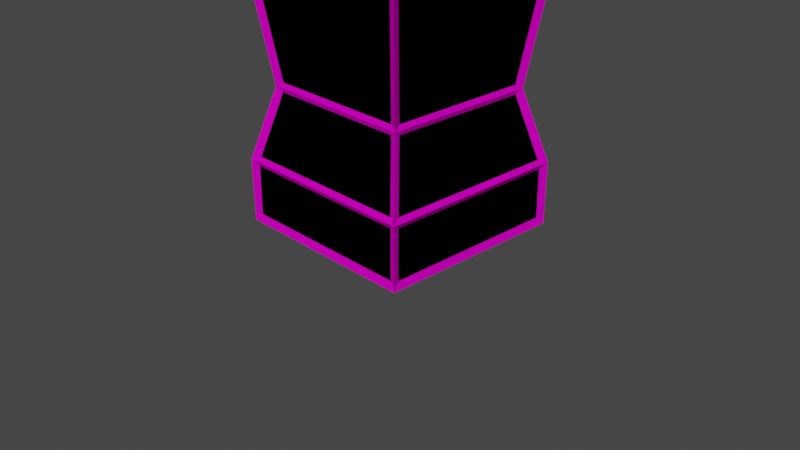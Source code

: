 # Source: pillar.blend  (saved by Blender 2.92.15; exported with 4.5.12 LTS)
import bpy
from mathutils import Matrix  # noqa: F401  (used for matrix-valued properties, if any)

bpy.ops.wm.read_factory_settings(use_empty=True)
scene = bpy.context.scene
scene.name = 'Scene'

# ---- collections
col_collection = bpy.data.collections.new('Collection'); scene.collection.children.link(col_collection)

# ---- materials (node trees are filled in below, after node groups)
mat_material = bpy.data.materials.new('Material')
mat_material.alpha_threshold = 0.0
mat_material.use_transparent_shadow = False
mat_material.line_color = (0.0, 0.0, 0.0, 1.0)
mat_material_001 = bpy.data.materials.new('Material.001')
mat_material_001.use_transparent_shadow = False

# ---- material node trees
mat_material.use_nodes = True; mat_material.node_tree.nodes.clear()
_N = mat_material.node_tree.nodes; _L = mat_material.node_tree.links
n0 = _N.new('ShaderNodeOutputMaterial'); n0.name = 'Material Output'; n0.location = (300, 300)
n1 = _N.new('ShaderNodeBsdfPrincipled'); n1.name = 'Principled BSDF'; n1.location = (10, 300)
n1.distribution = 'GGX'
n1.subsurface_method = 'BURLEY'
n1.inputs[0].default_value = (0.0, 0.0, 0.0, 1.0)
n1.inputs[2].default_value = 1.0
n1.inputs[3].default_value = 1.45
n1.inputs[13].default_value = 0.0
n1.inputs[27].default_value = (0.0, 0.0, 0.0, 1.0)
n1.inputs[28].default_value = 1.0
_L.new(n1.outputs[0], n0.inputs[0])
n0.is_active_output = True
mat_material_001.use_nodes = True; mat_material_001.node_tree.nodes.clear()
_N = mat_material_001.node_tree.nodes; _L = mat_material_001.node_tree.links
n0 = _N.new('ShaderNodeBsdfPrincipled'); n0.name = 'Principled BSDF'; n0.location = (10, 300)
n0.distribution = 'GGX'
n0.subsurface_method = 'BURLEY'
n0.inputs[0].default_value = (0.8, 0.0, 0.605, 1.0)
n0.inputs[2].default_value = 1.0
n0.inputs[3].default_value = 1.45
n0.inputs[13].default_value = 0.0
n0.inputs[27].default_value = (0.0, 0.0, 0.0, 1.0)
n0.inputs[28].default_value = 1.0
n1 = _N.new('ShaderNodeOutputMaterial'); n1.name = 'Material Output'; n1.location = (300, 300)
_L.new(n0.outputs[0], n1.inputs[0])
n1.is_active_output = True

# ---- world
world_world = bpy.data.worlds.new('World'); scene.world = world_world
world_world.use_nodes = True; world_world.node_tree.nodes.clear()
_N = world_world.node_tree.nodes; _L = world_world.node_tree.links
n0 = _N.new('ShaderNodeOutputWorld'); n0.name = 'World Output'; n0.location = (300, 300)
n1 = _N.new('ShaderNodeBackground'); n1.name = 'Background'; n1.location = (10, 300)
n1.inputs[0].default_value = (0.05088, 0.05088, 0.05088, 1.0)
_L.new(n1.outputs[0], n0.inputs[0])
n0.is_active_output = True
world_world.color = (0.05088, 0.05088, 0.05088)
world_world.use_sun_shadow = False
world_world.sun_shadow_jitter_overblur = 0.0

# ---- cameras
cam_camera = bpy.data.cameras.new('Camera')
cam_camera.clip_end = 100.0
cam_camera.ortho_scale = 7.314

# ---- meshes
me_cube = bpy.data.meshes.new('Cube')
me_cube.from_pydata([(0.4, 0.4, 6.0), (1.0, 1.0, -1.0), (0.4, -0.4, 6.0), (1.0, -1.0, -1.0), (-0.4, 0.4, 6.0), (-1.0, 1.0, -1.0), (-0.4, -0.4, 6.0), (-1.0, -1.0, -1.0), (1.0, 1.0, 1.87), (0.8, 0.8, 0.4), (1.0, 1.0, -0.37), (-1.0, -1.0, -0.37), (-0.8, -0.8, 0.4), (-1.0, -1.0, 1.87), (1.0, -1.0, 1.87), (0.8, -0.8, 0.4), (1.0, -1.0, -0.37), (-1.0, 1.0, 1.87), (-0.8, 0.8, 0.4), (-1.0, 1.0, -0.37), (0.7493, -0.9688, 2.085), (0.2118, -0.4312, 5.785), (-0.2118, -0.4312, 5.785), (-0.7493, -0.9688, 2.085), (-0.9688, -0.7493, 2.085), (-0.4312, -0.2118, 5.785), (-0.4312, 0.2118, 5.785), (-0.9688, 0.7493, 2.085), (0.9688, 0.7493, 2.085), (0.4312, 0.2118, 5.785), (0.4312, -0.2118, 5.785), (0.9688, -0.7493, 2.085), (-0.7493, 0.9688, 2.085), (-0.2118, 0.4312, 5.785), (0.2118, 0.4312, 5.785), (0.7493, 0.9688, 2.085), (0.1797, -0.2563, 5.486), (0.6359, -0.7125, 2.346), (-0.6359, -0.7125, 2.346), (-0.1797, -0.2563, 5.486), (-0.7125, -0.6359, 2.346), (-0.2563, -0.1797, 5.486), (-0.7125, 0.6359, 2.346), (-0.2563, 0.1797, 5.486), (0.2563, 0.1797, 5.486), (0.7125, 0.6359, 2.346), (0.7125, -0.6359, 2.346), (0.2563, -0.1797, 5.486), (-0.1797, 0.2563, 5.486), (-0.6359, 0.7125, 2.346), (0.6359, 0.7125, 2.346), (0.1797, 0.2563, 5.486)], [], [(0, 4, 6, 2), (26, 27, 42, 43), (29, 30, 47, 44), (5, 1, 3, 7), (22, 23, 38, 39), (35, 32, 49, 50), (5, 19, 10, 1), (19, 18, 9, 10), (18, 17, 8, 9), (1, 10, 16, 3), (10, 9, 15, 16), (9, 8, 14, 15), (7, 11, 19, 5), (11, 12, 18, 19), (12, 13, 17, 18), (3, 16, 11, 7), (16, 15, 12, 11), (15, 14, 13, 12), (14, 2, 21, 20), (2, 6, 22, 21), (6, 13, 23, 22), (13, 14, 20, 23), (13, 6, 25, 24), (6, 4, 26, 25), (4, 17, 27, 26), (17, 13, 24, 27), (8, 0, 29, 28), (0, 2, 30, 29), (2, 14, 31, 30), (14, 8, 28, 31), (17, 4, 33, 32), (4, 0, 34, 33), (0, 8, 35, 34), (8, 17, 32, 35), (37, 36, 39, 38), (40, 41, 43, 42), (45, 44, 47, 46), (49, 48, 51, 50), (33, 34, 51, 48), (30, 31, 46, 47), (34, 35, 50, 51), (20, 21, 36, 37), (24, 25, 41, 40), (23, 20, 37, 38), (28, 29, 44, 45), (27, 24, 40, 42), (32, 33, 48, 49), (21, 22, 39, 36), (31, 28, 45, 46), (25, 26, 43, 41)])
_uv = me_cube.uv_layers.new(name='UVMap')
_uv.uv.foreach_set('vector', [0.625, 0.5, 0.875, 0.5, 0.875, 0.75, 0.625, 0.75, 0.6217, 0.1883, 0.5658, 0.2205, 0.5658, 0.2205, 0.6217, 0.1883, 0.6217, 0.5617, 0.6217, 0.6883, 0.6217, 0.6883, 0.6217, 0.5617, 0.125, 0.5, 0.375, 0.5, 0.375, 0.75, 0.125, 0.75, 0.6217, 0.9383, 0.5658, 0.9705, 0.5658, 0.9705, 0.6217, 0.9383, 0.5658, 0.4705, 0.5658, 0.2795, 0.5658, 0.2795, 0.5658, 0.4705, 0.375, 0.25, 0.4375, 0.25, 0.4375, 0.5, 0.375, 0.5, 0.4375, 0.25, 0.5, 0.25, 0.5, 0.5, 0.4375, 0.5, 0.5, 0.25, 0.5625, 0.25, 0.5625, 0.5, 0.5, 0.5, 0.375, 0.5, 0.4375, 0.5, 0.4375, 0.75, 0.375, 0.75, 0.4375, 0.5, 0.5, 0.5, 0.5, 0.75, 0.4375, 0.75, 0.5, 0.5, 0.5625, 0.5, 0.5625, 0.75, 0.5, 0.75, 0.375, 0.0, 0.4375, 0.0, 0.4375, 0.25, 0.375, 0.25, 0.4375, 0.0, 0.5, 0.0, 0.5, 0.25, 0.4375, 0.25, 0.5, 0.0, 0.5625, 0.0, 0.5625, 0.25, 0.5, 0.25, 0.375, 0.75, 0.4375, 0.75, 0.4375, 1.0, 0.375, 1.0, 0.4375, 0.75, 0.5, 0.75, 0.5, 1.0, 0.4375, 1.0, 0.5, 0.75, 0.5625, 0.75, 0.5625, 1.0, 0.5, 1.0, 0.5625, 0.75, 0.625, 0.75, 0.6217, 0.8117, 0.5658, 0.7795, 0.625, 0.75, 0.625, 1.0, 0.6217, 0.9383, 0.6217, 0.8117, 0.625, 1.0, 0.5625, 1.0, 0.5658, 0.9705, 0.6217, 0.9383, 0.5625, 1.0, 0.5625, 0.75, 0.5658, 0.7795, 0.5658, 0.9705, 0.5625, 0.0, 0.625, 0.0, 0.6217, 0.06165, 0.5658, 0.02949, 0.625, 0.0, 0.625, 0.25, 0.6217, 0.1883, 0.6217, 0.06165, 0.625, 0.25, 0.5625, 0.25, 0.5658, 0.2205, 0.6217, 0.1883, 0.5625, 0.25, 0.5625, 0.0, 0.5658, 0.02949, 0.5658, 0.2205, 0.5625, 0.5, 0.625, 0.5, 0.6217, 0.5617, 0.5658, 0.5295, 0.625, 0.5, 0.625, 0.75, 0.6217, 0.6883, 0.6217, 0.5617, 0.625, 0.75, 0.5625, 0.75, 0.5658, 0.7205, 0.6217, 0.6883, 0.5625, 0.75, 0.5625, 0.5, 0.5658, 0.5295, 0.5658, 0.7205, 0.5625, 0.25, 0.625, 0.25, 0.6217, 0.3117, 0.5658, 0.2795, 0.625, 0.25, 0.625, 0.5, 0.6217, 0.4383, 0.6217, 0.3117, 0.625, 0.5, 0.5625, 0.5, 0.5658, 0.4705, 0.6217, 0.4383, 0.5625, 0.5, 0.5625, 0.25, 0.5658, 0.2795, 0.5658, 0.4705, 0.5658, 0.7795, 0.6217, 0.8117, 0.6217, 0.9383, 0.5658, 0.9705, 0.5658, 0.02949, 0.6217, 0.06165, 0.6217, 0.1883, 0.5658, 0.2205, 0.5658, 0.5295, 0.6217, 0.5617, 0.6217, 0.6883, 0.5658, 0.7205, 0.5658, 0.2795, 0.6217, 0.3117, 0.6217, 0.4383, 0.5658, 0.4705, 0.6217, 0.3117, 0.6217, 0.4383, 0.6217, 0.4383, 0.6217, 0.3117, 0.6217, 0.6883, 0.5658, 0.7205, 0.5658, 0.7205, 0.6217, 0.6883, 0.6217, 0.4383, 0.5658, 0.4705, 0.5658, 0.4705, 0.6217, 0.4383, 0.5658, 0.7795, 0.6217, 0.8117, 0.6217, 0.8117, 0.5658, 0.7795, 0.5658, 0.02949, 0.6217, 0.06165, 0.6217, 0.06165, 0.5658, 0.02949, 0.5658, 0.9705, 0.5658, 0.7795, 0.5658, 0.7795, 0.5658, 0.9705, 0.5658, 0.5295, 0.6217, 0.5617, 0.6217, 0.5617, 0.5658, 0.5295, 0.5658, 0.2205, 0.5658, 0.02949, 0.5658, 0.02949, 0.5658, 0.2205, 0.5658, 0.2795, 0.6217, 0.3117, 0.6217, 0.3117, 0.5658, 0.2795, 0.6217, 0.8117, 0.6217, 0.9383, 0.6217, 0.9383, 0.6217, 0.8117, 0.5658, 0.7205, 0.5658, 0.5295, 0.5658, 0.5295, 0.5658, 0.7205, 0.6217, 0.06165, 0.6217, 0.1883, 0.6217, 0.1883, 0.6217, 0.06165])
me_cube.materials.append(mat_material)
me_cube.use_remesh_preserve_volume = False
me_cube.use_remesh_preserve_attributes = False
me_cube.use_mirror_vertex_groups = False
me_cube.update()
me_cube_001 = bpy.data.meshes.new('Cube.001')
me_cube_001.from_pydata([(0.4, 0.4, 6.0), (1.0, 1.0, -1.0), (0.4, -0.4, 6.0), (1.0, -1.0, -1.0), (-0.4, 0.4, 6.0), (-1.0, 1.0, -1.0), (-0.4, -0.4, 6.0), (-1.0, -1.0, -1.0), (1.0, 1.0, 1.87), (0.8, 0.8, 0.4), (1.0, 1.0, -0.37), (-1.0, -1.0, -0.37), (-0.8, -0.8, 0.4), (-1.0, -1.0, 1.87), (1.0, -1.0, 1.87), (0.8, -0.8, 0.4), (1.0, -1.0, -0.37), (-1.0, 1.0, 1.87), (-0.8, 0.8, 0.4), (-1.0, 1.0, -0.37), (0.7493, -0.9688, 2.085), (0.2118, -0.4312, 5.785), (-0.2118, -0.4312, 5.785), (-0.7493, -0.9688, 2.085), (-0.9688, -0.7493, 2.085), (-0.4312, -0.2118, 5.785), (-0.4312, 0.2118, 5.785), (-0.9688, 0.7493, 2.085), (0.9688, 0.7493, 2.085), (0.4312, 0.2118, 5.785), (0.4312, -0.2118, 5.785), (0.9688, -0.7493, 2.085), (-0.7493, 0.9688, 2.085), (-0.2118, 0.4312, 5.785), (0.2118, 0.4312, 5.785), (0.7493, 0.9688, 2.085), (0.1797, -0.2563, 5.486), (0.6359, -0.7125, 2.346), (-0.6359, -0.7125, 2.346), (-0.1797, -0.2563, 5.486), (-0.7125, -0.6359, 2.346), (-0.2563, -0.1797, 5.486), (-0.7125, 0.6359, 2.346), (-0.2563, 0.1797, 5.486), (0.2563, 0.1797, 5.486), (0.7125, 0.6359, 2.346), (0.7125, -0.6359, 2.346), (0.2563, -0.1797, 5.486), (-0.1797, 0.2563, 5.486), (-0.6359, 0.7125, 2.346), (0.6359, 0.7125, 2.346), (0.1797, 0.2563, 5.486)], [], [(0, 4, 6, 2), (26, 27, 42, 43), (29, 30, 47, 44), (5, 1, 3, 7), (22, 23, 38, 39), (35, 32, 49, 50), (5, 19, 10, 1), (19, 18, 9, 10), (18, 17, 8, 9), (1, 10, 16, 3), (10, 9, 15, 16), (9, 8, 14, 15), (7, 11, 19, 5), (11, 12, 18, 19), (12, 13, 17, 18), (3, 16, 11, 7), (16, 15, 12, 11), (15, 14, 13, 12), (14, 2, 21, 20), (2, 6, 22, 21), (6, 13, 23, 22), (13, 14, 20, 23), (13, 6, 25, 24), (6, 4, 26, 25), (4, 17, 27, 26), (17, 13, 24, 27), (8, 0, 29, 28), (0, 2, 30, 29), (2, 14, 31, 30), (14, 8, 28, 31), (17, 4, 33, 32), (4, 0, 34, 33), (0, 8, 35, 34), (8, 17, 32, 35), (37, 36, 39, 38), (40, 41, 43, 42), (45, 44, 47, 46), (49, 48, 51, 50), (33, 34, 51, 48), (30, 31, 46, 47), (34, 35, 50, 51), (20, 21, 36, 37), (24, 25, 41, 40), (23, 20, 37, 38), (28, 29, 44, 45), (27, 24, 40, 42), (32, 33, 48, 49), (21, 22, 39, 36), (31, 28, 45, 46), (25, 26, 43, 41)])
_uv = me_cube_001.uv_layers.new(name='UVMap')
_uv.uv.foreach_set('vector', [0.625, 0.5, 0.875, 0.5, 0.875, 0.75, 0.625, 0.75, 0.6217, 0.1883, 0.5658, 0.2205, 0.5658, 0.2205, 0.6217, 0.1883, 0.6217, 0.5617, 0.6217, 0.6883, 0.6217, 0.6883, 0.6217, 0.5617, 0.125, 0.5, 0.375, 0.5, 0.375, 0.75, 0.125, 0.75, 0.6217, 0.9383, 0.5658, 0.9705, 0.5658, 0.9705, 0.6217, 0.9383, 0.5658, 0.4705, 0.5658, 0.2795, 0.5658, 0.2795, 0.5658, 0.4705, 0.375, 0.25, 0.4375, 0.25, 0.4375, 0.5, 0.375, 0.5, 0.4375, 0.25, 0.5, 0.25, 0.5, 0.5, 0.4375, 0.5, 0.5, 0.25, 0.5625, 0.25, 0.5625, 0.5, 0.5, 0.5, 0.375, 0.5, 0.4375, 0.5, 0.4375, 0.75, 0.375, 0.75, 0.4375, 0.5, 0.5, 0.5, 0.5, 0.75, 0.4375, 0.75, 0.5, 0.5, 0.5625, 0.5, 0.5625, 0.75, 0.5, 0.75, 0.375, 0.0, 0.4375, 0.0, 0.4375, 0.25, 0.375, 0.25, 0.4375, 0.0, 0.5, 0.0, 0.5, 0.25, 0.4375, 0.25, 0.5, 0.0, 0.5625, 0.0, 0.5625, 0.25, 0.5, 0.25, 0.375, 0.75, 0.4375, 0.75, 0.4375, 1.0, 0.375, 1.0, 0.4375, 0.75, 0.5, 0.75, 0.5, 1.0, 0.4375, 1.0, 0.5, 0.75, 0.5625, 0.75, 0.5625, 1.0, 0.5, 1.0, 0.5625, 0.75, 0.625, 0.75, 0.6217, 0.8117, 0.5658, 0.7795, 0.625, 0.75, 0.625, 1.0, 0.6217, 0.9383, 0.6217, 0.8117, 0.625, 1.0, 0.5625, 1.0, 0.5658, 0.9705, 0.6217, 0.9383, 0.5625, 1.0, 0.5625, 0.75, 0.5658, 0.7795, 0.5658, 0.9705, 0.5625, 0.0, 0.625, 0.0, 0.6217, 0.06165, 0.5658, 0.02949, 0.625, 0.0, 0.625, 0.25, 0.6217, 0.1883, 0.6217, 0.06165, 0.625, 0.25, 0.5625, 0.25, 0.5658, 0.2205, 0.6217, 0.1883, 0.5625, 0.25, 0.5625, 0.0, 0.5658, 0.02949, 0.5658, 0.2205, 0.5625, 0.5, 0.625, 0.5, 0.6217, 0.5617, 0.5658, 0.5295, 0.625, 0.5, 0.625, 0.75, 0.6217, 0.6883, 0.6217, 0.5617, 0.625, 0.75, 0.5625, 0.75, 0.5658, 0.7205, 0.6217, 0.6883, 0.5625, 0.75, 0.5625, 0.5, 0.5658, 0.5295, 0.5658, 0.7205, 0.5625, 0.25, 0.625, 0.25, 0.6217, 0.3117, 0.5658, 0.2795, 0.625, 0.25, 0.625, 0.5, 0.6217, 0.4383, 0.6217, 0.3117, 0.625, 0.5, 0.5625, 0.5, 0.5658, 0.4705, 0.6217, 0.4383, 0.5625, 0.5, 0.5625, 0.25, 0.5658, 0.2795, 0.5658, 0.4705, 0.5658, 0.7795, 0.6217, 0.8117, 0.6217, 0.9383, 0.5658, 0.9705, 0.5658, 0.02949, 0.6217, 0.06165, 0.6217, 0.1883, 0.5658, 0.2205, 0.5658, 0.5295, 0.6217, 0.5617, 0.6217, 0.6883, 0.5658, 0.7205, 0.5658, 0.2795, 0.6217, 0.3117, 0.6217, 0.4383, 0.5658, 0.4705, 0.6217, 0.3117, 0.6217, 0.4383, 0.6217, 0.4383, 0.6217, 0.3117, 0.6217, 0.6883, 0.5658, 0.7205, 0.5658, 0.7205, 0.6217, 0.6883, 0.6217, 0.4383, 0.5658, 0.4705, 0.5658, 0.4705, 0.6217, 0.4383, 0.5658, 0.7795, 0.6217, 0.8117, 0.6217, 0.8117, 0.5658, 0.7795, 0.5658, 0.02949, 0.6217, 0.06165, 0.6217, 0.06165, 0.5658, 0.02949, 0.5658, 0.9705, 0.5658, 0.7795, 0.5658, 0.7795, 0.5658, 0.9705, 0.5658, 0.5295, 0.6217, 0.5617, 0.6217, 0.5617, 0.5658, 0.5295, 0.5658, 0.2205, 0.5658, 0.02949, 0.5658, 0.02949, 0.5658, 0.2205, 0.5658, 0.2795, 0.6217, 0.3117, 0.6217, 0.3117, 0.5658, 0.2795, 0.6217, 0.8117, 0.6217, 0.9383, 0.6217, 0.9383, 0.6217, 0.8117, 0.5658, 0.7205, 0.5658, 0.5295, 0.5658, 0.5295, 0.5658, 0.7205, 0.6217, 0.06165, 0.6217, 0.1883, 0.6217, 0.1883, 0.6217, 0.06165])
me_cube_001.materials.append(mat_material_001)
me_cube_001.use_remesh_preserve_volume = False
me_cube_001.use_remesh_preserve_attributes = False
me_cube_001.use_mirror_vertex_groups = False
me_cube_001.update()

# ---- objects
ob_cube = bpy.data.objects.new('Cube', me_cube)
ob_camera = bpy.data.objects.new('Camera', cam_camera)
ob_cube_001 = bpy.data.objects.new('Cube.001', me_cube_001)

# ---- transforms, parenting, visibility, modifiers, constraints
ob_cube.location = (0.0, 0.0, 1.0)
ob_cube.lock_rotations_4d = False
ob_cube.empty_display_type = 'ARROWS'
ob_cube.lineart.crease_threshold = 0.0
ob_camera.location = (7.359, -6.926, 4.958)
ob_camera.rotation_euler = (1.109, 0.0, 0.8149)
ob_camera.lock_rotations_4d = False
ob_camera.empty_display_type = 'ARROWS'
ob_camera.color = (0.0, 0.0, 0.0, 0.0)
ob_camera.display_type = 'WIRE'
ob_camera.lineart.crease_threshold = 0.0
ob_cube_001.location = (0.0, 0.0, 1.0)
ob_cube_001.lock_rotations_4d = False
ob_cube_001.empty_display_type = 'ARROWS'
ob_cube_001.lineart.crease_threshold = 0.0
_m = ob_cube_001.modifiers.new('Wireframe', 'WIREFRAME')
_m.thickness = 0.1

# ---- collection membership
col_collection.objects.link(ob_cube)
col_collection.objects.link(ob_camera)
col_collection.objects.link(ob_cube_001)

# ---- scene / render settings (as saved in the file)
scene.camera = ob_camera
scene.frame_start = 1; scene.frame_end = 250; scene.frame_set(1)
scene.render.engine = 'BLENDER_EEVEE_NEXT'
scene.cycles.use_denoising = False
scene.cycles.samples = 128
scene.cycles.sampling_pattern = 'TABULATED_SOBOL'
scene.cycles.use_adaptive_sampling = False
scene.cycles.use_light_tree = False
scene.view_settings.view_transform = 'Filmic'
bpy.context.view_layer.update()

# ---- added for rendering (the .blend has no usable light): sun
light_auto_sun = bpy.data.lights.new('AutoSun', 'SUN')
light_auto_sun.energy = 3.0
light_auto_sun.angle = 0.0523599
ob_auto_sun = bpy.data.objects.new('AutoSun', light_auto_sun)
scene.collection.objects.link(ob_auto_sun)
ob_auto_sun.rotation_euler = (0.872665, 0.174533, 0.523599)
bpy.context.view_layer.update()
